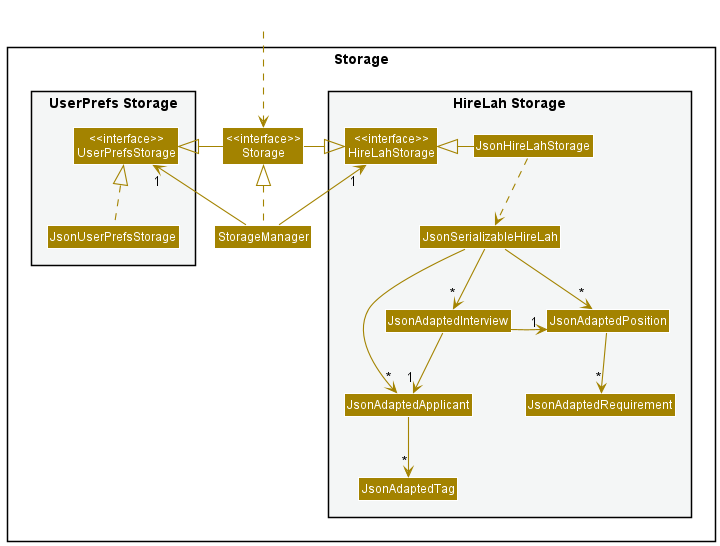

The diagram above was rendered by PlantUML. Its source (embedded in the PNG):
@startuml
!include style.puml
skinparam arrowThickness 1.1
skinparam arrowColor STORAGE_COLOR
skinparam classBackgroundColor STORAGE_COLOR

package Storage {

package "UserPrefs Storage" #F4F6F6{
Class "<<interface>>\nUserPrefsStorage" as UserPrefsStorage
Class JsonUserPrefsStorage
}

Class "<<interface>>\nStorage" as Storage
Class StorageManager

package "HireLah Storage" #F4F6F6{
Class "<<interface>>\nHireLahStorage" as HireLahStorage
Class JsonHireLahStorage
Class JsonSerializableHireLah
Class JsonAdaptedApplicant
Class JsonAdaptedTag
Class JsonAdaptedInterview
Class JsonAdaptedPosition
Class JsonAdaptedRequirement
}

}

Class HiddenOutside #FFFFFF
HiddenOutside ..> Storage

StorageManager .up.|> Storage
StorageManager -up-> "1" UserPrefsStorage
StorageManager -up-> "1" HireLahStorage

Storage -left-|> UserPrefsStorage
Storage -right-|> HireLahStorage

JsonUserPrefsStorage .up.|> UserPrefsStorage
JsonHireLahStorage -up|> HireLahStorage
JsonHireLahStorage ..> JsonSerializableHireLah
JsonSerializableHireLah -d> "*" JsonAdaptedApplicant
JsonAdaptedApplicant --> "*" JsonAdaptedTag
JsonSerializableHireLah --> "*" JsonAdaptedInterview
JsonSerializableHireLah --> "*" JsonAdaptedPosition
JsonAdaptedPosition --> "*" JsonAdaptedRequirement
JsonAdaptedInterview --> "1" JsonAdaptedApplicant
JsonAdaptedInterview --> "1" JsonAdaptedPosition
JsonAdaptedInterview -right[hidden]-> JsonAdaptedPosition
JsonAdaptedApplicant -right[hidden]-> JsonAdaptedApplicant
@enduml